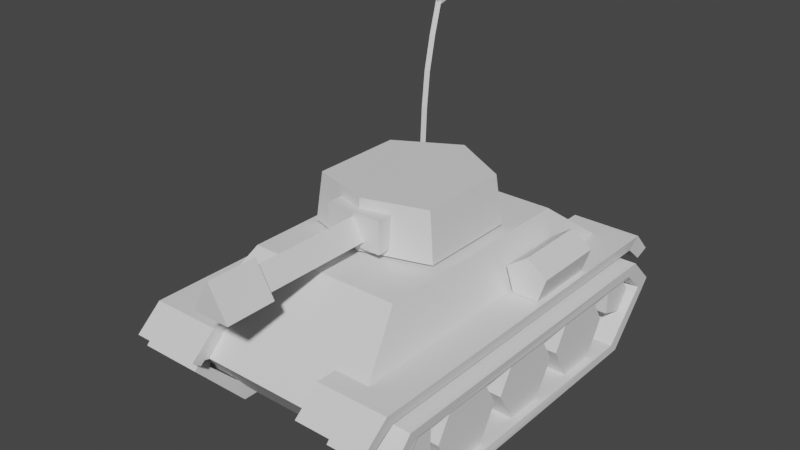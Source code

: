 # Source: Tank.blend  (saved by Blender 2.82.7; exported with 4.5.12 LTS)
import bpy
from mathutils import Matrix  # noqa: F401  (used for matrix-valued properties, if any)

bpy.ops.wm.read_factory_settings(use_empty=True)
scene = bpy.context.scene
scene.name = 'Scene'

# ---- collections
col_tank = bpy.data.collections.new('Tank'); scene.collection.children.link(col_tank)

# ---- materials (node trees are filled in below, after node groups)
mat_base = bpy.data.materials.new('Base')
mat_base.use_transparent_shadow = False
mat_tread = bpy.data.materials.new('Tread')
mat_tread.use_transparent_shadow = False

# ---- material node trees
mat_base.use_nodes = True; mat_base.node_tree.nodes.clear()
_N = mat_base.node_tree.nodes; _L = mat_base.node_tree.links
n0 = _N.new('ShaderNodeOutputMaterial'); n0.name = 'Material Output'; n0.location = (300, 300)
n1 = _N.new('ShaderNodeBsdfPrincipled'); n1.name = 'Principled BSDF'; n1.location = (10, 300)
n1.distribution = 'GGX'
n1.subsurface_method = 'BURLEY'
n1.inputs[3].default_value = 1.45
n1.inputs[27].default_value = (0.0, 0.0, 0.0, 1.0)
n1.inputs[28].default_value = 1.0
_L.new(n1.outputs[0], n0.inputs[0])
n0.is_active_output = True
mat_tread.use_nodes = True; mat_tread.node_tree.nodes.clear()
_N = mat_tread.node_tree.nodes; _L = mat_tread.node_tree.links
n0 = _N.new('ShaderNodeOutputMaterial'); n0.name = 'Material Output'; n0.location = (300, 300)
n1 = _N.new('ShaderNodeBsdfPrincipled'); n1.name = 'Principled BSDF'; n1.location = (10, 300)
n1.distribution = 'GGX'
n1.subsurface_method = 'BURLEY'
n1.inputs[3].default_value = 1.45
n1.inputs[27].default_value = (0.0, 0.0, 0.0, 1.0)
n1.inputs[28].default_value = 1.0
_L.new(n1.outputs[0], n0.inputs[0])
n0.is_active_output = True

# ---- world
world_world = bpy.data.worlds.new('World'); scene.world = world_world
world_world.use_nodes = True; world_world.node_tree.nodes.clear()
_N = world_world.node_tree.nodes; _L = world_world.node_tree.links
n0 = _N.new('ShaderNodeOutputWorld'); n0.name = 'World Output'; n0.location = (300, 300)
n1 = _N.new('ShaderNodeBackground'); n1.name = 'Background'; n1.location = (10, 300)
n1.inputs[0].default_value = (0.05088, 0.05088, 0.05088, 1.0)
_L.new(n1.outputs[0], n0.inputs[0])
n0.is_active_output = True
world_world.color = (0.05088, 0.05088, 0.05088)
world_world.use_sun_shadow = False
world_world.sun_shadow_jitter_overblur = 0.0

# ---- meshes
me_cube_001 = bpy.data.meshes.new('Cube.001')
me_cube_001.from_pydata([(0.1965, -0.4036, -0.2044), (0.1965, -0.4603, 0.03674), (0.1965, 0.3882, -0.2044), (0.1965, 0.4726, 0.03674), (0.1965, 0.4985, -0.04012), (0.1981, -0.5359, -0.03946), (0.1965, 0.3087, 0.1618), (0.1965, -0.3199, 0.1618), (0.2653, 0.4726, 0.03674), (0.2653, -0.4603, 0.03674), (0.217, 0.3087, 0.1618), (0.217, -0.3199, 0.1618), (0.1965, -0.5174, 0.03674), (0.1965, -0.591, -0.02485), (0.1965, 0.5393, 0.03674), (0.1965, 0.5905, -0.02018), (0.367, -0.5174, 0.03674), (0.367, 0.5393, 0.03674), (0.3652, -0.591, -0.02485), (0.2672, -0.591, -0.02485), (0.2662, 0.5905, -0.02018), (0.3686, 0.5905, -0.02018), (0.1981, -0.493, 0.002486), (0.1981, -0.5643, -0.04579), (0.264, -0.493, 0.002486), (0.1981, 0.5101, 0.002486), (0.1981, 0.5597, -0.04127), (0.264, 0.5101, 0.002486), (0.3615, -0.493, 0.002486), (0.3615, 0.5101, 0.002486), (0.2659, -0.5643, -0.04579), (0.3597, -0.5643, -0.04579), (0.2649, 0.5597, -0.04127), (0.363, 0.5597, -0.04127), (0.2653, 0.5393, 0.03674), (0.2653, -0.5174, 0.03674), (0.1981, 0.4629, 0.002686), (0.1981, -0.472, 0.002686), (0.1676, -0.4603, 0.03674), (0.1676, -0.5174, 0.03674), (0.1676, -0.591, -0.02485), (0.1676, -0.5078, 0.01493), (0.1702, -0.5643, -0.04579), (0.1676, -0.4861, 0.01513), (0.1702, -0.5359, -0.03946), (0.1702, -0.5522, -0.03568), (0.1981, -0.552, -0.03557), (0.1667, 0.4799, 0.01513), (0.1667, 0.4726, 0.03674), (0.1667, 0.4985, -0.04012), (0.1981, 0.5424, -0.02209), (0.1667, 0.5393, 0.03674), (0.1667, 0.5905, -0.02018), (0.1667, 0.5287, 0.01493), (0.1693, 0.5597, -0.04127), (0.1693, 0.5424, -0.02209), (-0.1965, -0.4036, -0.2044), (-0.1965, -0.4603, 0.03674), (-0.1965, 0.3882, -0.2044), (-0.1965, 0.4726, 0.03674), (1.491e-08, 0.3882, -0.2044), (1.491e-08, 0.4726, 0.03674), (1.491e-08, -0.4036, -0.2044), (1.491e-08, -0.4603, 0.03674), (-0.1965, 0.4985, -0.04012), (-0.1981, -0.5359, -0.03946), (1.491e-08, -0.5359, -0.03946), (1.491e-08, 0.4985, -0.04012), (1.491e-08, 0.3087, 0.1618), (-0.1965, 0.3087, 0.1618), (-0.1965, -0.3199, 0.1618), (1.491e-08, -0.3199, 0.1618), (-0.2653, 0.4726, 0.03674), (-0.2653, -0.4603, 0.03674), (-0.217, 0.3087, 0.1618), (-0.217, -0.3199, 0.1618), (-0.1965, -0.5174, 0.03674), (-0.1965, -0.591, -0.02485), (-0.1965, 0.5393, 0.03674), (-0.1965, 0.5905, -0.02018), (-0.367, -0.5174, 0.03674), (-0.367, 0.5393, 0.03674), (-0.3652, -0.591, -0.02485), (-0.2672, -0.591, -0.02485), (-0.2662, 0.5905, -0.02018), (-0.3686, 0.5905, -0.02018), (-0.1981, -0.493, 0.002486), (-0.1981, -0.5643, -0.04579), (-0.264, -0.493, 0.002486), (-0.1981, 0.5101, 0.002486), (-0.1981, 0.5597, -0.04127), (-0.264, 0.5101, 0.002486), (-0.3615, -0.493, 0.002486), (-0.3615, 0.5101, 0.002486), (-0.2659, -0.5643, -0.04579), (-0.3597, -0.5643, -0.04579), (-0.2649, 0.5597, -0.04127), (-0.363, 0.5597, -0.04127), (-0.2653, 0.5393, 0.03674), (-0.2653, -0.5174, 0.03674), (-0.1981, 0.4629, 0.002686), (-0.1981, -0.472, 0.002686), (-0.1676, -0.4603, 0.03674), (-0.1676, -0.5174, 0.03674), (-0.1676, -0.591, -0.02485), (-0.1676, -0.5078, 0.01493), (-0.1702, -0.5643, -0.04579), (-0.1676, -0.4861, 0.01513), (-0.1702, -0.5359, -0.03946), (-0.1702, -0.5522, -0.03568), (-0.1981, -0.552, -0.03557), (-0.1667, 0.4799, 0.01513), (-0.1667, 0.4726, 0.03674), (-0.1667, 0.4985, -0.04012), (-0.1981, 0.5424, -0.02209), (-0.1667, 0.5393, 0.03674), (-0.1667, 0.5905, -0.02018), (-0.1667, 0.5287, 0.01493), (-0.1693, 0.5597, -0.04127), (-0.1693, 0.5424, -0.02209), (1.491e-08, -0.4861, 0.01513), (1.491e-08, 0.4799, 0.01513)], [], [(121, 61, 48, 47), (36, 3, 1, 37), (60, 2, 0, 62), (7, 71, 63, 38), (0, 44, 66, 62), (2, 4, 5, 0), (60, 67, 49, 2), (6, 68, 71, 7), (3, 48, 6), (7, 38, 1), (7, 1, 9, 11), (9, 8, 10, 11), (6, 7, 11, 10), (19, 30, 31, 18), (3, 6, 10, 8), (17, 29, 33, 21), (52, 54, 55), (23, 42, 45, 46), (21, 33, 32, 20), (20, 32, 26, 15), (18, 31, 28, 16), (27, 29, 28, 24), (3, 36, 47, 48), (17, 8, 9, 16), (23, 46, 22, 24, 30), (31, 30, 24, 28), (26, 32, 27, 25, 50), (33, 29, 27, 32), (13, 23, 30, 19), (16, 28, 29, 17), (17, 34, 8), (14, 3, 8, 34), (34, 20, 15, 14), (20, 34, 17, 21), (16, 9, 35), (1, 12, 35, 9), (12, 13, 19, 35), (19, 18, 16, 35), (37, 24, 22), (63, 120, 43, 38), (4, 36, 37, 5), (67, 121, 47, 49), (36, 25, 27), (24, 37, 36, 27), (39, 41, 45, 40), (45, 41, 43, 44), (41, 39, 38, 43), (22, 12, 39, 41), (12, 39, 40, 13), (12, 1, 38, 39), (13, 40, 42, 23), (66, 44, 43, 120), (44, 0, 5), (45, 42, 40), (5, 46, 45, 44), (5, 37, 22, 46), (4, 50, 25, 36), (55, 53, 51, 52), (2, 49, 4), (3, 14, 51, 48), (6, 48, 61, 68), (26, 54, 52, 15), (50, 55, 54, 26), (15, 52, 51, 14), (49, 47, 53, 55), (14, 25, 53, 51), (53, 47, 48, 51), (4, 49, 55, 50), (121, 111, 112, 61), (100, 101, 57, 59), (60, 62, 56, 58), (61, 68, 71, 63), (70, 102, 63, 71), (56, 62, 66, 108), (58, 56, 65, 64), (60, 58, 113, 67), (69, 70, 71, 68), (59, 69, 112), (70, 57, 102), (70, 75, 73, 57), (73, 75, 74, 72), (69, 74, 75, 70), (83, 82, 95, 94), (59, 72, 74, 69), (81, 85, 97, 93), (116, 119, 118), (87, 110, 109, 106), (85, 84, 96, 97), (84, 79, 90, 96), (82, 80, 92, 95), (91, 88, 92, 93), (59, 112, 111, 100), (81, 80, 73, 72), (87, 94, 88, 86, 110), (95, 92, 88, 94), (90, 114, 89, 91, 96), (97, 96, 91, 93), (77, 83, 94, 87), (80, 81, 93, 92), (81, 72, 98), (78, 98, 72, 59), (98, 78, 79, 84), (84, 85, 81, 98), (80, 99, 73), (57, 73, 99, 76), (76, 99, 83, 77), (83, 99, 80, 82), (101, 86, 88), (63, 102, 107, 120), (64, 65, 101, 100), (67, 113, 111, 121), (100, 91, 89), (88, 91, 100, 101), (103, 104, 109, 105), (109, 108, 107, 105), (105, 107, 102, 103), (86, 105, 103, 76), (76, 77, 104, 103), (76, 103, 102, 57), (77, 87, 106, 104), (66, 120, 107, 108), (108, 65, 56), (109, 104, 106), (65, 108, 109, 110), (65, 110, 86, 101), (64, 100, 89, 114), (119, 116, 115, 117), (58, 64, 113), (59, 112, 115, 78), (69, 68, 61, 112), (90, 79, 116, 118), (114, 90, 118, 119), (79, 78, 115, 116), (113, 119, 117, 111), (78, 115, 117, 89), (117, 115, 112, 111), (64, 114, 119, 113)])
_uv = me_cube_001.uv_layers.new(name='UVMap')
_uv.uv.foreach_set('vector', [0.0, 0.0, 0.0, 0.0, 0.0, 0.0, 0.0, 0.0, 0.5899, 0.5, 0.625, 0.5, 0.625, 0.75, 0.5899, 0.75, 0.25, 0.5, 0.375, 0.5, 0.375, 0.75, 0.25, 0.75, 0.625, 0.75, 0.75, 0.75, 0.0, 0.0, 0.625, 0.75, 0.375, 0.75, 0.5, 0.76, 0.5, 0.875, 0.375, 0.875, 0.375, 0.5, 0.5, 0.5, 0.5, 0.75, 0.375, 0.75, 0.375, 0.375, 0.5, 0.375, 0.5, 0.4862, 0.375, 0.5, 0.625, 0.5, 0.75, 0.5, 0.75, 0.75, 0.625, 0.75, 0.625, 0.5, 0.625, 0.4869, 0.625, 0.5, 0.625, 0.75, 0.625, 0.75, 0.625, 0.75, 0.625, 0.75, 0.625, 0.75, 0.625, 0.75, 0.625, 0.75, 0.625, 0.75, 0.625, 0.5, 0.625, 0.5, 0.625, 0.75, 0.625, 0.5, 0.625, 0.75, 0.625, 0.75, 0.625, 0.5, 0.0, 0.0, 0.0, 0.0, 0.0, 0.0, 0.0, 0.0, 0.625, 0.5, 0.625, 0.5, 0.625, 0.5, 0.625, 0.5, 0.0, 0.0, 0.0, 0.0, 0.0, 0.0, 0.0, 0.0, 0.0, 0.0, 0.0, 0.0, 0.2176, 0.1741, 0.5248, 0.75, 0.5248, 0.75, 0.5418, 0.75, 0.542, 0.75, 0.0, 0.0, 0.0, 0.0, 0.0, 0.0, 0.0, 0.0, 0.0, 0.0, 0.0, 0.0, 0.0, 0.0, 0.0, 0.0, 0.0, 0.0, 0.0, 0.0, 0.0, 0.0, 0.0, 0.0, 0.625, 0.5, 0.625, 0.5, 0.625, 0.75, 0.625, 0.75, 0.625, 0.5, 0.5899, 0.5, 0.5899, 0.5, 0.625, 0.5, 0.0, 0.0, 0.625, 0.5, 0.625, 0.75, 0.0, 0.0, 0.5248, 0.75, 0.542, 0.75, 0.625, 0.75, 0.625, 0.75, 0.1241, 0.149, 0.1241, 0.149, 0.1241, 0.149, 0.625, 0.75, 0.625, 0.75, 0.5324, 0.5, 0.1622, 0.1297, 0.625, 0.5, 0.625, 0.5, 0.5647, 0.5, 0.1622, 0.1297, 0.625, 0.5, 0.625, 0.5, 0.1622, 0.1297, 0.0, 0.0, 0.0, 0.0, 0.0, 0.0, 0.0, 0.0, 0.0, 0.0, 0.0, 0.0, 0.0, 0.0, 0.0, 0.0, 0.0, 0.0, 0.0, 0.0, 0.625, 0.5, 0.0, 0.0, 0.0, 0.0, 0.0, 0.0, 0.0, 0.0, 0.0, 0.0, 0.0, 0.0, 0.0, 0.0, 0.0, 0.0, 0.0, 0.0, 0.0, 0.0, 0.0, 0.0, 0.0, 0.0, 0.0, 0.0, 0.625, 0.75, 0.0, 0.0, 0.0, 0.0, 0.0, 0.0, 0.0, 0.0, 0.0, 0.0, 0.0, 0.0, 0.0, 0.0, 0.0, 0.0, 0.0, 0.0, 0.0, 0.0, 0.0, 0.0, 0.0, 0.0, 0.0, 0.0, 0.0, 0.0, 0.0, 0.0, 0.0, 0.0, 0.0, 0.0, 0.0, 0.0, 0.0, 0.0, 0.0, 0.0, 0.5, 0.5, 0.5899, 0.5, 0.5899, 0.75, 0.5, 0.75, 0.5, 0.375, 0.0, 0.0, 0.0, 0.0, 0.5, 0.4862, 0.0, 0.0, 0.0, 0.0, 0.0, 0.0, 0.0, 0.0, 0.0, 0.0, 0.0, 0.0, 0.0, 0.0, 0.625, 0.75, 0.625, 0.75, 0.5418, 0.75, 0.5248, 0.75, 0.5418, 0.75, 0.0, 0.0, 0.5899, 0.75, 0.5, 0.76, 0.0, 0.0, 0.0, 0.0, 0.0, 0.0, 0.0, 0.0, 0.0, 0.0, 0.0, 0.0, 0.0, 0.0, 0.0, 0.0, 0.0, 0.0, 0.0, 0.0, 0.0, 0.0, 0.0, 0.0, 0.0, 0.0, 0.0, 0.0, 0.0, 0.0, 0.0, 0.0, 0.0, 0.0, 0.0, 0.0, 0.0, 0.0, 0.0, 0.0, 0.5, 0.875, 0.5, 0.76, 0.0, 0.0, 0.0, 0.0, 0.5, 0.76, 0.375, 0.75, 0.5, 0.75, 0.5418, 0.75, 0.5248, 0.75, 0.5248, 0.75, 0.5, 0.75, 0.542, 0.75, 0.5418, 0.75, 0.5, 0.76, 0.5, 0.75, 0.0, 0.0, 0.625, 0.75, 0.542, 0.75, 0.5, 0.5, 0.5647, 0.5, 0.625, 0.5, 0.0, 0.0, 0.2176, 0.1741, 0.625, 0.5, 0.0, 0.0, 0.0, 0.0, 0.375, 0.5, 0.5, 0.4862, 0.5, 0.5, 0.0, 0.0, 0.0, 0.0, 0.0, 0.0, 0.0, 0.0, 0.625, 0.5, 0.625, 0.4869, 0.625, 0.375, 0.625, 0.375, 0.0, 0.0, 0.0, 0.0, 0.0, 0.0, 0.0, 0.0, 0.5647, 0.5, 0.5647, 0.5, 0.5324, 0.5, 0.5324, 0.5, 0.0, 0.0, 0.0, 0.0, 0.0, 0.0, 0.0, 0.0, 0.5, 0.4862, 0.0, 0.0, 0.625, 0.5, 0.2176, 0.1741, 0.0, 0.0, 0.0, 0.0, 0.0, 0.0, 0.0, 0.0, 0.0, 0.0, 0.0, 0.0, 0.0, 0.0, 0.0, 0.0, 0.5, 0.5, 0.5, 0.4862, 0.5647, 0.5, 0.5647, 0.5, 0.0, 0.0, 0.0, 0.0, 0.0, 0.0, 0.0, 0.0, 0.5899, 0.5, 0.5899, 0.75, 0.625, 0.75, 0.625, 0.5, 0.25, 0.5, 0.25, 0.75, 0.375, 0.75, 0.375, 0.5, 0.0, 0.0, 0.0, 0.0, 0.0, 0.0, 0.0, 0.0, 0.625, 0.75, 0.625, 0.75, 0.0, 0.0, 0.75, 0.75, 0.375, 0.75, 0.375, 0.875, 0.5, 0.875, 0.5, 0.76, 0.375, 0.5, 0.375, 0.75, 0.5, 0.75, 0.5, 0.5, 0.375, 0.375, 0.375, 0.5, 0.5, 0.4862, 0.5, 0.375, 0.625, 0.5, 0.625, 0.75, 0.75, 0.75, 0.75, 0.5, 0.625, 0.5, 0.625, 0.5, 0.625, 0.4869, 0.625, 0.75, 0.625, 0.75, 0.625, 0.75, 0.625, 0.75, 0.625, 0.75, 0.625, 0.75, 0.625, 0.75, 0.625, 0.75, 0.625, 0.75, 0.625, 0.5, 0.625, 0.5, 0.625, 0.5, 0.625, 0.5, 0.625, 0.75, 0.625, 0.75, 0.0, 0.0, 0.0, 0.0, 0.0, 0.0, 0.0, 0.0, 0.625, 0.5, 0.625, 0.5, 0.625, 0.5, 0.625, 0.5, 0.0, 0.0, 0.0, 0.0, 0.0, 0.0, 0.0, 0.0, 0.0, 0.0, 0.2176, 0.1741, 0.0, 0.0, 0.5248, 0.75, 0.542, 0.75, 0.5418, 0.75, 0.5248, 0.75, 0.0, 0.0, 0.0, 0.0, 0.0, 0.0, 0.0, 0.0, 0.0, 0.0, 0.0, 0.0, 0.0, 0.0, 0.0, 0.0, 0.0, 0.0, 0.0, 0.0, 0.0, 0.0, 0.0, 0.0, 0.625, 0.5, 0.625, 0.75, 0.625, 0.75, 0.625, 0.5, 0.625, 0.5, 0.625, 0.5, 0.5899, 0.5, 0.5899, 0.5, 0.0, 0.0, 0.0, 0.0, 0.625, 0.75, 0.625, 0.5, 0.5248, 0.75, 0.1241, 0.149, 0.625, 0.75, 0.625, 0.75, 0.542, 0.75, 0.1241, 0.149, 0.625, 0.75, 0.625, 0.75, 0.1241, 0.149, 0.5324, 0.5, 0.5647, 0.5, 0.625, 0.5, 0.625, 0.5, 0.1622, 0.1297, 0.1622, 0.1297, 0.1622, 0.1297, 0.625, 0.5, 0.625, 0.5, 0.0, 0.0, 0.0, 0.0, 0.0, 0.0, 0.0, 0.0, 0.0, 0.0, 0.0, 0.0, 0.0, 0.0, 0.0, 0.0, 0.0, 0.0, 0.625, 0.5, 0.0, 0.0, 0.0, 0.0, 0.0, 0.0, 0.0, 0.0, 0.0, 0.0, 0.0, 0.0, 0.0, 0.0, 0.0, 0.0, 0.0, 0.0, 0.0, 0.0, 0.0, 0.0, 0.0, 0.0, 0.0, 0.0, 0.0, 0.0, 0.0, 0.0, 0.625, 0.75, 0.0, 0.0, 0.0, 0.0, 0.0, 0.0, 0.0, 0.0, 0.0, 0.0, 0.0, 0.0, 0.0, 0.0, 0.0, 0.0, 0.0, 0.0, 0.0, 0.0, 0.0, 0.0, 0.0, 0.0, 0.0, 0.0, 0.0, 0.0, 0.0, 0.0, 0.0, 0.0, 0.0, 0.0, 0.0, 0.0, 0.0, 0.0, 0.5, 0.5, 0.5, 0.75, 0.5899, 0.75, 0.5899, 0.5, 0.5, 0.375, 0.5, 0.4862, 0.0, 0.0, 0.0, 0.0, 0.0, 0.0, 0.0, 0.0, 0.0, 0.0, 0.0, 0.0, 0.0, 0.0, 0.0, 0.0, 0.0, 0.0, 0.625, 0.75, 0.5248, 0.75, 0.5418, 0.75, 0.625, 0.75, 0.5418, 0.75, 0.5, 0.76, 0.5899, 0.75, 0.0, 0.0, 0.0, 0.0, 0.0, 0.0, 0.0, 0.0, 0.0, 0.0, 0.0, 0.0, 0.0, 0.0, 0.0, 0.0, 0.0, 0.0, 0.0, 0.0, 0.0, 0.0, 0.0, 0.0, 0.0, 0.0, 0.0, 0.0, 0.0, 0.0, 0.0, 0.0, 0.0, 0.0, 0.0, 0.0, 0.0, 0.0, 0.0, 0.0, 0.0, 0.0, 0.5, 0.875, 0.0, 0.0, 0.0, 0.0, 0.5, 0.76, 0.5, 0.76, 0.5, 0.75, 0.375, 0.75, 0.5418, 0.75, 0.5248, 0.75, 0.5248, 0.75, 0.5, 0.75, 0.5, 0.76, 0.5418, 0.75, 0.542, 0.75, 0.5, 0.75, 0.542, 0.75, 0.625, 0.75, 0.0, 0.0, 0.5, 0.5, 0.0, 0.0, 0.625, 0.5, 0.5647, 0.5, 0.2176, 0.1741, 0.0, 0.0, 0.0, 0.0, 0.625, 0.5, 0.375, 0.5, 0.5, 0.5, 0.5, 0.4862, 0.0, 0.0, 0.0, 0.0, 0.0, 0.0, 0.0, 0.0, 0.625, 0.5, 0.625, 0.375, 0.625, 0.375, 0.625, 0.4869, 0.0, 0.0, 0.0, 0.0, 0.0, 0.0, 0.0, 0.0, 0.5647, 0.5, 0.5324, 0.5, 0.5324, 0.5, 0.5647, 0.5, 0.0, 0.0, 0.0, 0.0, 0.0, 0.0, 0.0, 0.0, 0.5, 0.4862, 0.2176, 0.1741, 0.625, 0.5, 0.0, 0.0, 0.0, 0.0, 0.0, 0.0, 0.0, 0.0, 0.0, 0.0, 0.0, 0.0, 0.0, 0.0, 0.0, 0.0, 0.0, 0.0, 0.5, 0.5, 0.5647, 0.5, 0.5647, 0.5, 0.5, 0.4862])
me_cube_001.materials.append(mat_base)
me_cube_001.use_remesh_fix_poles = True
me_cube_001.use_remesh_preserve_attributes = False
me_cube_001.use_mirror_vertex_groups = False
me_cube_001.update()
me_cube_002 = bpy.data.meshes.new('Cube.002')
me_cube_002.from_pydata([(0.1875, 0.3607, -0.06356), (0.1875, 0.08146, -0.06356), (0.1712, 0.3518, 0.07277), (0.1712, 0.08972, 0.07277), (0.03355, -0.3018, -0.02433), (0.03355, 0.01459, -0.02433), (-0.03382, -0.3018, -0.02433), (-0.03382, 0.01459, -0.02433), (0.05227, -0.3018, -0.03513), (-0.05253, -0.3018, -0.03513), (0.05227, -0.4395, -0.03513), (-0.05253, -0.4395, -0.03513), (-0.0001329, 0.4644, -0.06356), (-0.1878, 0.3607, -0.06356), (-0.1878, 0.08146, -0.06356), (-0.0001329, 0.02457, -0.06356), (-0.0001329, 0.4491, 0.07277), (-0.1714, 0.3518, 0.07277), (-0.1714, 0.08972, 0.07277), (-0.0001329, 0.03633, 0.07277), (0.07937, 0.07332, -0.04483), (0.07937, 0.07332, 0.04566), (0.07937, 0.01249, -0.04483), (0.07937, 0.01249, 0.04566), (-0.07858, 0.07332, -0.04483), (-0.07858, 0.07332, 0.04566), (-0.07858, 0.01249, -0.04483), (-0.07858, 0.01249, 0.04566), (-0.0001329, -0.3018, 0.03401), (-0.0001329, 0.01459, 0.03401), (-0.0001329, -0.3018, 0.05563), (-0.0001329, -0.4395, 0.05563)], [], [(1, 3, 19, 15), (0, 2, 3, 1), (12, 16, 2, 0), (16, 19, 3, 2), (28, 4, 5, 29), (4, 6, 7, 5), (6, 28, 29, 7), (6, 9, 30, 28), (9, 11, 31, 30), (4, 8, 9, 6), (28, 30, 8, 4), (31, 11, 10), (8, 10, 11, 9), (30, 31, 10, 8), (12, 0, 1, 15), (14, 15, 19, 18), (13, 14, 18, 17), (12, 13, 17, 16), (16, 17, 18, 19), (20, 21, 23, 22), (22, 23, 27, 26), (26, 27, 25, 24), (22, 26, 24, 20), (27, 23, 21, 25), (12, 15, 14, 13)])
_uv = me_cube_002.uv_layers.new(name='UVMap')
_uv.uv.foreach_set('vector', [0.0, 0.0, 0.0, 0.0, 0.0, 0.0, 0.0, 0.0, 0.0, 0.0, 0.0, 0.0, 0.0, 0.0, 0.0, 0.0, 0.0, 0.0, 0.0, 0.0, 0.0, 0.0, 0.0, 0.0, 0.0, 0.0, 0.0, 0.0, 0.0, 0.0, 0.0, 0.0, 1.0, 0.5, 0.6667, 0.5, 0.6667, 1.0, 1.0, 1.0, 0.6667, 0.5, 0.3333, 0.5, 0.3333, 1.0, 0.6667, 1.0, 0.3333, 0.5, -5.96e-08, 0.5, -5.96e-08, 1.0, 0.3333, 1.0, 0.3333, 0.5, 0.3333, 0.5, -5.96e-08, 0.5, -5.96e-08, 0.5, 0.3333, 0.5, 0.3333, 0.5, -5.96e-08, 0.5, -5.96e-08, 0.5, 0.6667, 0.5, 0.6667, 0.5, 0.3333, 0.5, 0.3333, 0.5, 1.0, 0.5, 1.0, 0.5, 0.6667, 0.5, 0.6667, 0.5, 0.75, 0.49, 0.5422, 0.13, 0.9578, 0.13, 0.6667, 0.5, 0.6667, 0.5, 0.3333, 0.5, 0.3333, 0.5, 1.0, 0.5, 1.0, 0.5, 0.6667, 0.5, 0.6667, 0.5, 0.0, 0.0, 0.0, 0.0, 0.0, 0.0, 0.0, 0.0, 0.0, 0.0, 0.0, 0.0, 0.0, 0.0, 0.0, 0.0, 0.0, 0.0, 0.0, 0.0, 0.0, 0.0, 0.0, 0.0, 0.0, 0.0, 0.0, 0.0, 0.0, 0.0, 0.0, 0.0, 0.0, 0.0, 0.0, 0.0, 0.0, 0.0, 0.0, 0.0, 0.375, 0.0, 0.625, 0.0, 0.625, 0.25, 0.375, 0.25, 0.375, 0.25, 0.625, 0.25, 0.625, 0.5, 0.375, 0.5, 0.375, 0.5, 0.625, 0.5, 0.625, 0.75, 0.375, 0.75, 0.125, 0.5, 0.375, 0.5, 0.375, 0.75, 0.125, 0.75, 0.625, 0.5, 0.875, 0.5, 0.875, 0.75, 0.625, 0.75, 0.0, 0.0, 0.0, 0.0, 0.0, 0.0, 0.0, 0.0])
me_cube_002.materials.append(mat_base)
me_cube_002.use_remesh_fix_poles = True
me_cube_002.use_remesh_preserve_attributes = False
me_cube_002.use_mirror_vertex_groups = False
me_cube_002.update()
me_cube_003 = bpy.data.meshes.new('Cube.003')
me_cube_003.from_pydata([(0.0, 0.1028, 0.06108), (0.0, -0.1028, 0.06108), (0.05809, 0.1028, 0.01888), (0.05809, -0.1028, 0.01888), (0.0359, 0.1028, -0.04942), (0.0359, -0.1028, -0.04942), (-0.0359, 0.1028, -0.04942), (-0.0359, -0.1028, -0.04942), (-0.05809, 0.1028, 0.01888), (-0.05809, -0.1028, 0.01888)], [], [(0, 1, 3, 2), (2, 3, 5, 4), (4, 5, 7, 6), (3, 1, 9, 7, 5), (6, 7, 9, 8), (8, 9, 1, 0), (0, 2, 4, 6, 8)])
_uv = me_cube_003.uv_layers.new(name='UVMap')
_uv.uv.foreach_set('vector', [1.0, 0.5, 1.0, 1.0, 0.8, 1.0, 0.8, 0.5, 0.8, 0.5, 0.8, 1.0, 0.6, 1.0, 0.6, 0.5, 0.6, 0.5, 0.6, 1.0, 0.4, 1.0, 0.4, 0.5, 0.4783, 0.3242, 0.25, 0.49, 0.02175, 0.3242, 0.1089, 0.05584, 0.3911, 0.05584, 0.4, 0.5, 0.4, 1.0, 0.2, 1.0, 0.2, 0.5, 0.2, 0.5, 0.2, 1.0, 2.98e-08, 1.0, 2.98e-08, 0.5, 0.75, 0.49, 0.9783, 0.3242, 0.8911, 0.05584, 0.6089, 0.05584, 0.5217, 0.3242])
me_cube_003.materials.append(mat_base)
me_cube_003.use_remesh_fix_poles = True
me_cube_003.use_remesh_preserve_attributes = False
me_cube_003.use_mirror_vertex_groups = False
me_cube_003.update()
me_cube_004 = bpy.data.meshes.new('Cube.004')
me_cube_004.from_pydata([(0.0, 0.1028, 0.06108), (0.0, -0.1028, 0.06108), (-0.05809, 0.1028, 0.01888), (-0.05809, -0.1028, 0.01888), (-0.0359, 0.1028, -0.04942), (-0.0359, -0.1028, -0.04942), (0.0359, 0.1028, -0.04942), (0.0359, -0.1028, -0.04942), (0.05809, 0.1028, 0.01888), (0.05809, -0.1028, 0.01888)], [], [(0, 2, 3, 1), (2, 4, 5, 3), (4, 6, 7, 5), (3, 5, 7, 9, 1), (6, 8, 9, 7), (8, 0, 1, 9), (0, 8, 6, 4, 2)])
_uv = me_cube_004.uv_layers.new(name='UVMap')
_uv.uv.foreach_set('vector', [1.0, 0.5, 0.8, 0.5, 0.8, 1.0, 1.0, 1.0, 0.8, 0.5, 0.6, 0.5, 0.6, 1.0, 0.8, 1.0, 0.6, 0.5, 0.4, 0.5, 0.4, 1.0, 0.6, 1.0, 0.4783, 0.3242, 0.3911, 0.05584, 0.1089, 0.05584, 0.02175, 0.3242, 0.25, 0.49, 0.4, 0.5, 0.2, 0.5, 0.2, 1.0, 0.4, 1.0, 0.2, 0.5, 2.98e-08, 0.5, 2.98e-08, 1.0, 0.2, 1.0, 0.75, 0.49, 0.5217, 0.3242, 0.6089, 0.05584, 0.8911, 0.05584, 0.9783, 0.3242])
me_cube_004.materials.append(mat_base)
me_cube_004.use_remesh_fix_poles = True
me_cube_004.use_remesh_preserve_attributes = False
me_cube_004.use_mirror_vertex_groups = False
me_cube_004.update()
me_cube_005 = bpy.data.meshes.new('Cube.005')
me_cube_005.from_pydata([(-0.07822, -0.4803, 0.1098), (-0.07822, 0.4786, 0.1098), (-0.07822, 0.5539, 0.03418), (-0.07822, 0.4105, -0.1326), (-0.07822, -0.4006, -0.1326), (-0.07822, -0.5508, 0.03238), (0.1016, -0.4803, 0.1098), (0.1016, 0.4786, 0.1098), (0.1016, 0.5539, 0.03418), (0.1016, 0.4105, -0.1326), (0.1016, -0.4006, -0.1326), (0.1016, -0.5508, 0.03238), (-0.07822, -0.4516, 0.08187), (-0.07822, 0.447, 0.08187), (-0.07822, 0.508, 0.0243), (-0.07822, 0.3848, -0.1068), (-0.07822, -0.3754, -0.1068), (-0.07822, -0.5071, 0.0241), (0.09858, -0.4516, 0.08187), (0.1016, 0.447, 0.08187), (0.1016, 0.508, 0.0243), (0.1016, 0.3848, -0.1068), (0.09858, -0.3754, -0.1068), (0.1016, -0.5071, 0.0241), (-0.08843, 0.1067, -0.01257), (0.07882, 0.1067, -0.01257), (-0.08843, 0.05227, -0.1068), (0.07882, 0.05227, -0.1068), (-0.08843, -0.05656, -0.1068), (0.07882, -0.05656, -0.1068), (-0.08843, -0.111, -0.01257), (0.07882, -0.111, -0.01257), (-0.08843, -0.05656, 0.08168), (0.07882, -0.05656, 0.08168), (-0.08843, 0.05227, 0.08168), (0.07882, 0.05227, 0.08168), (-0.08843, 0.3503, -0.01257), (0.07882, 0.3503, -0.01257), (-0.08843, 0.2959, -0.1068), (0.07882, 0.2959, -0.1068), (-0.08843, 0.1871, -0.1068), (0.07882, 0.1871, -0.1068), (-0.08843, 0.1327, -0.01257), (0.07882, 0.1327, -0.01257), (-0.08843, 0.1871, 0.08168), (0.07882, 0.1871, 0.08168), (-0.08843, 0.2959, 0.08168), (0.07882, 0.2959, 0.08168), (-0.08843, -0.1356, -0.01257), (0.07882, -0.1356, -0.01257), (-0.08843, -0.19, -0.1068), (0.07882, -0.19, -0.1068), (-0.08843, -0.2988, -0.1068), (0.07882, -0.2988, -0.1068), (-0.08843, -0.3532, -0.01257), (0.07882, -0.3532, -0.01257), (-0.08843, -0.2988, 0.08168), (0.07882, -0.2988, 0.08168), (-0.08843, -0.19, 0.08168), (0.07882, -0.19, 0.08168), (-0.08815, 0.487, 0.02067), (0.07795, 0.487, 0.02067), (-0.08815, 0.4475, -0.03366), (0.07795, 0.4475, -0.03366), (-0.08815, 0.3837, -0.01291), (0.07795, 0.3837, -0.01291), (-0.08815, 0.3837, 0.05424), (0.07795, 0.3837, 0.05424), (-0.08815, 0.4475, 0.075), (0.07795, 0.4475, 0.075), (-0.08815, -0.4844, 0.02067), (0.07795, -0.4844, 0.02067), (-0.08815, -0.4449, -0.03366), (0.07795, -0.4449, -0.03366), (-0.08815, -0.381, -0.01291), (0.07795, -0.381, -0.01291), (-0.08815, -0.381, 0.05424), (0.07795, -0.381, 0.05424), (-0.08815, -0.4449, 0.075), (0.07795, -0.4449, 0.075)], [], [(1, 7, 8, 2), (4, 10, 11, 5), (2, 8, 9, 3), (0, 6, 7, 1), (0, 5, 11, 6), (3, 9, 10, 4), (13, 14, 20, 19), (16, 17, 23, 22), (14, 15, 21, 20), (12, 13, 19, 18), (12, 18, 23, 17), (15, 16, 22, 21), (4, 5, 17, 16), (11, 23, 18, 6), (1, 2, 14, 13), (9, 8, 20, 21), (0, 12, 17, 5), (2, 3, 15, 14), (10, 9, 21, 22), (7, 6, 18, 19), (3, 4, 16, 15), (11, 10, 22, 23), (0, 1, 13, 12), (8, 7, 19, 20), (24, 25, 27, 26), (26, 27, 29, 28), (28, 29, 31, 30), (30, 31, 33, 32), (27, 25, 35, 33, 31, 29), (32, 33, 35, 34), (34, 35, 25, 24), (24, 26, 28, 30, 32, 34), (36, 37, 39, 38), (38, 39, 41, 40), (40, 41, 43, 42), (42, 43, 45, 44), (39, 37, 47, 45, 43, 41), (44, 45, 47, 46), (46, 47, 37, 36), (36, 38, 40, 42, 44, 46), (48, 49, 51, 50), (50, 51, 53, 52), (52, 53, 55, 54), (54, 55, 57, 56), (51, 49, 59, 57, 55, 53), (56, 57, 59, 58), (58, 59, 49, 48), (48, 50, 52, 54, 56, 58), (60, 61, 63, 62), (62, 63, 65, 64), (64, 65, 67, 66), (63, 61, 69, 67, 65), (66, 67, 69, 68), (68, 69, 61, 60), (60, 62, 64, 66, 68), (70, 72, 73, 71), (72, 74, 75, 73), (74, 76, 77, 75), (73, 75, 77, 79, 71), (76, 78, 79, 77), (78, 70, 71, 79), (70, 78, 76, 74, 72)])
me_cube_005.polygons.foreach_set('material_index', [1, 1, 1, 1, 1, 1, 1, 1, 1, 1, 1, 1, 1, 1, 1, 1, 1, 1, 1, 1, 1, 1, 1, 1, 0, 0, 0, 0, 0, 0, 0, 0, 0, 0, 0, 0, 0, 0, 0, 0, 0, 0, 0, 0, 0, 0, 0, 0, 0, 0, 0, 0, 0, 0, 0, 0, 0, 0, 0, 0, 0, 0])
_uv = me_cube_005.uv_layers.new(name='UVMap')
_uv.uv.foreach_set('vector', [0.0, 0.0, 0.0, 0.0, 0.0, 0.0, 0.0, 0.0, 0.0, 0.0, 0.0, 0.0, 0.0, 0.0, 0.0, 0.0, 0.0, 0.0, 0.0, 0.0, 0.0, 0.0, 0.0, 0.0, 0.0, 0.0, 0.0, 0.0, 0.0, 0.0, 0.0, 0.0, 0.0, 0.0, 0.0, 0.0, 0.0, 0.0, 0.0, 0.0, 0.0, 0.0, 0.0, 0.0, 0.0, 0.0, 0.0, 0.0, 0.0, 0.0, 0.0, 0.0, 0.0, 0.0, 0.0, 0.0, 0.0, 0.0, 0.0, 0.0, 0.0, 0.0, 0.0, 0.0, 0.0, 0.0, 0.0, 0.0, 0.0, 0.0, 0.0, 0.0, 0.0, 0.0, 0.0, 0.0, 0.0, 0.0, 0.0, 0.0, 0.0, 0.0, 0.0, 0.0, 0.0, 0.0, 0.0, 0.0, 0.0, 0.0, 0.0, 0.0, 0.0, 0.0, 0.0, 0.0, 0.0, 0.0, 0.0, 0.0, 0.0, 0.0, 0.0, 0.0, 0.0, 0.0, 0.0, 0.0, 0.0, 0.0, 0.0, 0.0, 0.0, 0.0, 0.0, 0.0, 0.0, 0.0, 0.0, 0.0, 0.0, 0.0, 0.0, 0.0, 0.0, 0.0, 0.0, 0.0, 0.0, 0.0, 0.0, 0.0, 0.0, 0.0, 0.0, 0.0, 0.0, 0.0, 0.0, 0.0, 0.0, 0.0, 0.0, 0.0, 0.0, 0.0, 0.0, 0.0, 0.0, 0.0, 0.0, 0.0, 0.0, 0.0, 0.0, 0.0, 0.0, 0.0, 0.0, 0.0, 0.0, 0.0, 0.0, 0.0, 0.0, 0.0, 0.0, 0.0, 0.0, 0.0, 0.0, 0.0, 0.0, 0.0, 0.0, 0.0, 0.0, 0.0, 0.0, 0.0, 0.0, 0.0, 0.0, 0.0, 0.0, 0.0, 0.0, 0.0, 0.0, 0.0, 0.0, 0.0, 1.0, 0.5, 1.0, 1.0, 0.8333, 1.0, 0.8333, 0.5, 0.8333, 0.5, 0.8333, 1.0, 0.6667, 1.0, 0.6667, 0.5, 0.6667, 0.5, 0.6667, 1.0, 0.5, 1.0, 0.5, 0.5, 0.5, 0.5, 0.5, 1.0, 0.3333, 1.0, 0.3333, 0.5, 0.4578, 0.37, 0.25, 0.49, 0.04215, 0.37, 0.04215, 0.13, 0.25, 0.01, 0.4578, 0.13, 0.3333, 0.5, 0.3333, 1.0, 0.1667, 1.0, 0.1667, 0.5, 0.1667, 0.5, 0.1667, 1.0, -8.941e-08, 1.0, -8.941e-08, 0.5, 0.75, 0.49, 0.9578, 0.37, 0.9578, 0.13, 0.75, 0.01, 0.5422, 0.13, 0.5422, 0.37, 1.0, 0.5, 1.0, 1.0, 0.8333, 1.0, 0.8333, 0.5, 0.8333, 0.5, 0.8333, 1.0, 0.6667, 1.0, 0.6667, 0.5, 0.6667, 0.5, 0.6667, 1.0, 0.5, 1.0, 0.5, 0.5, 0.5, 0.5, 0.5, 1.0, 0.3333, 1.0, 0.3333, 0.5, 0.4578, 0.37, 0.25, 0.49, 0.04215, 0.37, 0.04215, 0.13, 0.25, 0.01, 0.4578, 0.13, 0.3333, 0.5, 0.3333, 1.0, 0.1667, 1.0, 0.1667, 0.5, 0.1667, 0.5, 0.1667, 1.0, -8.941e-08, 1.0, -8.941e-08, 0.5, 0.75, 0.49, 0.9578, 0.37, 0.9578, 0.13, 0.75, 0.01, 0.5422, 0.13, 0.5422, 0.37, 1.0, 0.5, 1.0, 1.0, 0.8333, 1.0, 0.8333, 0.5, 0.8333, 0.5, 0.8333, 1.0, 0.6667, 1.0, 0.6667, 0.5, 0.6667, 0.5, 0.6667, 1.0, 0.5, 1.0, 0.5, 0.5, 0.5, 0.5, 0.5, 1.0, 0.3333, 1.0, 0.3333, 0.5, 0.4578, 0.37, 0.25, 0.49, 0.04215, 0.37, 0.04215, 0.13, 0.25, 0.01, 0.4578, 0.13, 0.3333, 0.5, 0.3333, 1.0, 0.1667, 1.0, 0.1667, 0.5, 0.1667, 0.5, 0.1667, 1.0, -8.941e-08, 1.0, -8.941e-08, 0.5, 0.75, 0.49, 0.9578, 0.37, 0.9578, 0.13, 0.75, 0.01, 0.5422, 0.13, 0.5422, 0.37, 1.0, 0.5, 1.0, 1.0, 0.8, 1.0, 0.8, 0.5, 0.8, 0.5, 0.8, 1.0, 0.6, 1.0, 0.6, 0.5, 0.6, 0.5, 0.6, 1.0, 0.4, 1.0, 0.4, 0.5, 0.4783, 0.3242, 0.25, 0.49, 0.02175, 0.3242, 0.1089, 0.05584, 0.3911, 0.05584, 0.4, 0.5, 0.4, 1.0, 0.2, 1.0, 0.2, 0.5, 0.2, 0.5, 0.2, 1.0, 2.98e-08, 1.0, 2.98e-08, 0.5, 0.75, 0.49, 0.9783, 0.3242, 0.8911, 0.05584, 0.6089, 0.05584, 0.5217, 0.3242, 1.0, 0.5, 0.8, 0.5, 0.8, 1.0, 1.0, 1.0, 0.8, 0.5, 0.6, 0.5, 0.6, 1.0, 0.8, 1.0, 0.6, 0.5, 0.4, 0.5, 0.4, 1.0, 0.6, 1.0, 0.4783, 0.3242, 0.3911, 0.05584, 0.1089, 0.05584, 0.02175, 0.3242, 0.25, 0.49, 0.4, 0.5, 0.2, 0.5, 0.2, 1.0, 0.4, 1.0, 0.2, 0.5, 2.98e-08, 0.5, 2.98e-08, 1.0, 0.2, 1.0, 0.75, 0.49, 0.5217, 0.3242, 0.6089, 0.05584, 0.8911, 0.05584, 0.9783, 0.3242])
me_cube_005.materials.append(mat_base)
me_cube_005.materials.append(mat_tread)
me_cube_005.use_remesh_fix_poles = True
me_cube_005.use_remesh_preserve_attributes = False
me_cube_005.use_mirror_vertex_groups = False
me_cube_005.update()
me_cube_006 = bpy.data.meshes.new('Cube.006')
me_cube_006.from_pydata([(0.07822, -0.4803, 0.1098), (0.07822, 0.4786, 0.1098), (0.07822, 0.5539, 0.03418), (0.07822, 0.4105, -0.1326), (0.07822, -0.4006, -0.1326), (0.07822, -0.5508, 0.03238), (-0.1016, -0.4803, 0.1098), (-0.1016, 0.4786, 0.1098), (-0.1016, 0.5539, 0.03418), (-0.1016, 0.4105, -0.1326), (-0.1016, -0.4006, -0.1326), (-0.1016, -0.5508, 0.03238), (0.07822, -0.4516, 0.08187), (0.07822, 0.447, 0.08187), (0.07822, 0.508, 0.0243), (0.07822, 0.3848, -0.1068), (0.07822, -0.3754, -0.1068), (0.07822, -0.5071, 0.0241), (-0.09858, -0.4516, 0.08187), (-0.1016, 0.447, 0.08187), (-0.1016, 0.508, 0.0243), (-0.1016, 0.3848, -0.1068), (-0.09858, -0.3754, -0.1068), (-0.1016, -0.5071, 0.0241), (0.08843, 0.1067, -0.01257), (-0.07882, 0.1067, -0.01257), (0.08843, 0.05227, -0.1068), (-0.07882, 0.05227, -0.1068), (0.08843, -0.05656, -0.1068), (-0.07882, -0.05656, -0.1068), (0.08843, -0.111, -0.01257), (-0.07882, -0.111, -0.01257), (0.08843, -0.05656, 0.08168), (-0.07882, -0.05656, 0.08168), (0.08843, 0.05227, 0.08168), (-0.07882, 0.05227, 0.08168), (0.08843, 0.3503, -0.01257), (-0.07882, 0.3503, -0.01257), (0.08843, 0.2959, -0.1068), (-0.07882, 0.2959, -0.1068), (0.08843, 0.1871, -0.1068), (-0.07882, 0.1871, -0.1068), (0.08843, 0.1327, -0.01257), (-0.07882, 0.1327, -0.01257), (0.08843, 0.1871, 0.08168), (-0.07882, 0.1871, 0.08168), (0.08843, 0.2959, 0.08168), (-0.07882, 0.2959, 0.08168), (0.08843, -0.1356, -0.01257), (-0.07882, -0.1356, -0.01257), (0.08843, -0.19, -0.1068), (-0.07882, -0.19, -0.1068), (0.08843, -0.2988, -0.1068), (-0.07882, -0.2988, -0.1068), (0.08843, -0.3532, -0.01257), (-0.07882, -0.3532, -0.01257), (0.08843, -0.2988, 0.08168), (-0.07882, -0.2988, 0.08168), (0.08843, -0.19, 0.08168), (-0.07882, -0.19, 0.08168), (0.08815, 0.487, 0.02067), (-0.07795, 0.487, 0.02067), (0.08815, 0.4475, -0.03366), (-0.07795, 0.4475, -0.03366), (0.08815, 0.3837, -0.01291), (-0.07795, 0.3837, -0.01291), (0.08815, 0.3837, 0.05424), (-0.07795, 0.3837, 0.05424), (0.08815, 0.4475, 0.075), (-0.07795, 0.4475, 0.075), (0.08815, -0.4844, 0.02067), (-0.07795, -0.4844, 0.02067), (0.08815, -0.4449, -0.03366), (-0.07795, -0.4449, -0.03366), (0.08815, -0.381, -0.01291), (-0.07795, -0.381, -0.01291), (0.08815, -0.381, 0.05424), (-0.07795, -0.381, 0.05424), (0.08815, -0.4449, 0.075), (-0.07795, -0.4449, 0.075)], [], [(1, 2, 8, 7), (4, 5, 11, 10), (2, 3, 9, 8), (0, 1, 7, 6), (0, 6, 11, 5), (3, 4, 10, 9), (13, 19, 20, 14), (16, 22, 23, 17), (14, 20, 21, 15), (12, 18, 19, 13), (12, 17, 23, 18), (15, 21, 22, 16), (4, 16, 17, 5), (11, 6, 18, 23), (1, 13, 14, 2), (9, 21, 20, 8), (0, 5, 17, 12), (2, 14, 15, 3), (10, 22, 21, 9), (7, 19, 18, 6), (3, 15, 16, 4), (11, 23, 22, 10), (0, 12, 13, 1), (8, 20, 19, 7), (24, 26, 27, 25), (26, 28, 29, 27), (28, 30, 31, 29), (30, 32, 33, 31), (27, 29, 31, 33, 35, 25), (32, 34, 35, 33), (34, 24, 25, 35), (24, 34, 32, 30, 28, 26), (36, 38, 39, 37), (38, 40, 41, 39), (40, 42, 43, 41), (42, 44, 45, 43), (39, 41, 43, 45, 47, 37), (44, 46, 47, 45), (46, 36, 37, 47), (36, 46, 44, 42, 40, 38), (48, 50, 51, 49), (50, 52, 53, 51), (52, 54, 55, 53), (54, 56, 57, 55), (51, 53, 55, 57, 59, 49), (56, 58, 59, 57), (58, 48, 49, 59), (48, 58, 56, 54, 52, 50), (60, 62, 63, 61), (62, 64, 65, 63), (64, 66, 67, 65), (63, 65, 67, 69, 61), (66, 68, 69, 67), (68, 60, 61, 69), (60, 68, 66, 64, 62), (70, 71, 73, 72), (72, 73, 75, 74), (74, 75, 77, 76), (73, 71, 79, 77, 75), (76, 77, 79, 78), (78, 79, 71, 70), (70, 72, 74, 76, 78)])
me_cube_006.polygons.foreach_set('material_index', [1, 1, 1, 1, 1, 1, 1, 1, 1, 1, 1, 1, 1, 1, 1, 1, 1, 1, 1, 1, 1, 1, 1, 1, 0, 0, 0, 0, 0, 0, 0, 0, 0, 0, 0, 0, 0, 0, 0, 0, 0, 0, 0, 0, 0, 0, 0, 0, 0, 0, 0, 0, 0, 0, 0, 0, 0, 0, 0, 0, 0, 0])
_uv = me_cube_006.uv_layers.new(name='UVMap')
_uv.uv.foreach_set('vector', [0.0, 0.0, 0.0, 0.0, 0.0, 0.0, 0.0, 0.0, 0.0, 0.0, 0.0, 0.0, 0.0, 0.0, 0.0, 0.0, 0.0, 0.0, 0.0, 0.0, 0.0, 0.0, 0.0, 0.0, 0.0, 0.0, 0.0, 0.0, 0.0, 0.0, 0.0, 0.0, 0.0, 0.0, 0.0, 0.0, 0.0, 0.0, 0.0, 0.0, 0.0, 0.0, 0.0, 0.0, 0.0, 0.0, 0.0, 0.0, 0.0, 0.0, 0.0, 0.0, 0.0, 0.0, 0.0, 0.0, 0.0, 0.0, 0.0, 0.0, 0.0, 0.0, 0.0, 0.0, 0.0, 0.0, 0.0, 0.0, 0.0, 0.0, 0.0, 0.0, 0.0, 0.0, 0.0, 0.0, 0.0, 0.0, 0.0, 0.0, 0.0, 0.0, 0.0, 0.0, 0.0, 0.0, 0.0, 0.0, 0.0, 0.0, 0.0, 0.0, 0.0, 0.0, 0.0, 0.0, 0.0, 0.0, 0.0, 0.0, 0.0, 0.0, 0.0, 0.0, 0.0, 0.0, 0.0, 0.0, 0.0, 0.0, 0.0, 0.0, 0.0, 0.0, 0.0, 0.0, 0.0, 0.0, 0.0, 0.0, 0.0, 0.0, 0.0, 0.0, 0.0, 0.0, 0.0, 0.0, 0.0, 0.0, 0.0, 0.0, 0.0, 0.0, 0.0, 0.0, 0.0, 0.0, 0.0, 0.0, 0.0, 0.0, 0.0, 0.0, 0.0, 0.0, 0.0, 0.0, 0.0, 0.0, 0.0, 0.0, 0.0, 0.0, 0.0, 0.0, 0.0, 0.0, 0.0, 0.0, 0.0, 0.0, 0.0, 0.0, 0.0, 0.0, 0.0, 0.0, 0.0, 0.0, 0.0, 0.0, 0.0, 0.0, 0.0, 0.0, 0.0, 0.0, 0.0, 0.0, 0.0, 0.0, 0.0, 0.0, 0.0, 0.0, 0.0, 0.0, 0.0, 0.0, 0.0, 0.0, 1.0, 0.5, 0.8333, 0.5, 0.8333, 1.0, 1.0, 1.0, 0.8333, 0.5, 0.6667, 0.5, 0.6667, 1.0, 0.8333, 1.0, 0.6667, 0.5, 0.5, 0.5, 0.5, 1.0, 0.6667, 1.0, 0.5, 0.5, 0.3333, 0.5, 0.3333, 1.0, 0.5, 1.0, 0.4578, 0.37, 0.4578, 0.13, 0.25, 0.01, 0.04215, 0.13, 0.04215, 0.37, 0.25, 0.49, 0.3333, 0.5, 0.1667, 0.5, 0.1667, 1.0, 0.3333, 1.0, 0.1667, 0.5, -8.941e-08, 0.5, -8.941e-08, 1.0, 0.1667, 1.0, 0.75, 0.49, 0.5422, 0.37, 0.5422, 0.13, 0.75, 0.01, 0.9578, 0.13, 0.9578, 0.37, 1.0, 0.5, 0.8333, 0.5, 0.8333, 1.0, 1.0, 1.0, 0.8333, 0.5, 0.6667, 0.5, 0.6667, 1.0, 0.8333, 1.0, 0.6667, 0.5, 0.5, 0.5, 0.5, 1.0, 0.6667, 1.0, 0.5, 0.5, 0.3333, 0.5, 0.3333, 1.0, 0.5, 1.0, 0.4578, 0.37, 0.4578, 0.13, 0.25, 0.01, 0.04215, 0.13, 0.04215, 0.37, 0.25, 0.49, 0.3333, 0.5, 0.1667, 0.5, 0.1667, 1.0, 0.3333, 1.0, 0.1667, 0.5, -8.941e-08, 0.5, -8.941e-08, 1.0, 0.1667, 1.0, 0.75, 0.49, 0.5422, 0.37, 0.5422, 0.13, 0.75, 0.01, 0.9578, 0.13, 0.9578, 0.37, 1.0, 0.5, 0.8333, 0.5, 0.8333, 1.0, 1.0, 1.0, 0.8333, 0.5, 0.6667, 0.5, 0.6667, 1.0, 0.8333, 1.0, 0.6667, 0.5, 0.5, 0.5, 0.5, 1.0, 0.6667, 1.0, 0.5, 0.5, 0.3333, 0.5, 0.3333, 1.0, 0.5, 1.0, 0.4578, 0.37, 0.4578, 0.13, 0.25, 0.01, 0.04215, 0.13, 0.04215, 0.37, 0.25, 0.49, 0.3333, 0.5, 0.1667, 0.5, 0.1667, 1.0, 0.3333, 1.0, 0.1667, 0.5, -8.941e-08, 0.5, -8.941e-08, 1.0, 0.1667, 1.0, 0.75, 0.49, 0.5422, 0.37, 0.5422, 0.13, 0.75, 0.01, 0.9578, 0.13, 0.9578, 0.37, 1.0, 0.5, 0.8, 0.5, 0.8, 1.0, 1.0, 1.0, 0.8, 0.5, 0.6, 0.5, 0.6, 1.0, 0.8, 1.0, 0.6, 0.5, 0.4, 0.5, 0.4, 1.0, 0.6, 1.0, 0.4783, 0.3242, 0.3911, 0.05584, 0.1089, 0.05584, 0.02175, 0.3242, 0.25, 0.49, 0.4, 0.5, 0.2, 0.5, 0.2, 1.0, 0.4, 1.0, 0.2, 0.5, 2.98e-08, 0.5, 2.98e-08, 1.0, 0.2, 1.0, 0.75, 0.49, 0.5217, 0.3242, 0.6089, 0.05584, 0.8911, 0.05584, 0.9783, 0.3242, 1.0, 0.5, 1.0, 1.0, 0.8, 1.0, 0.8, 0.5, 0.8, 0.5, 0.8, 1.0, 0.6, 1.0, 0.6, 0.5, 0.6, 0.5, 0.6, 1.0, 0.4, 1.0, 0.4, 0.5, 0.4783, 0.3242, 0.25, 0.49, 0.02175, 0.3242, 0.1089, 0.05584, 0.3911, 0.05584, 0.4, 0.5, 0.4, 1.0, 0.2, 1.0, 0.2, 0.5, 0.2, 0.5, 0.2, 1.0, 2.98e-08, 1.0, 2.98e-08, 0.5, 0.75, 0.49, 0.9783, 0.3242, 0.8911, 0.05584, 0.6089, 0.05584, 0.5217, 0.3242])
me_cube_006.materials.append(mat_base)
me_cube_006.materials.append(mat_tread)
me_cube_006.use_remesh_fix_poles = True
me_cube_006.use_remesh_preserve_attributes = False
me_cube_006.use_mirror_vertex_groups = False
me_cube_006.update()
me_cylinder = bpy.data.meshes.new('Cylinder')
me_cylinder.from_pydata([(-0.003458, 0.01828, 0.0), (-0.003458, 0.01828, 0.02176), (0.01756, -0.006146, 0.0), (0.01756, -0.006146, 0.02176), (-0.0141, -0.01214, 0.0), (-0.0141, -0.01214, 0.02176), (-0.001788, 0.009452, 0.02176), (0.00908, -0.003178, 0.02176), (-0.007292, -0.006274, 0.02176), (-0.01906, 0.1008, 0.5348), (-0.00833, 0.08886, 0.5394), (-0.0247, 0.08577, 0.5394), (-0.01633, 0.08699, 0.5158), (-0.04797, 0.0908, 0.5446), (-0.02347, 0.1248, 0.535), (-0.01276, 0.06813, 0.5542), (0.01174, 0.1021, 0.5446), (-0.0199, 0.1059, 0.5734), (-0.007827, -0.003446, 0.126), (-0.009138, 0.003485, 0.2327), (-0.01195, 0.01838, 0.34), (-0.01758, 0.04812, 0.442), (-0.01198, 0.06332, 0.4383), (-0.006324, 0.03343, 0.338), (-0.003502, 0.01852, 0.2322), (-0.002316, 0.01224, 0.126), (0.008545, -0.0003495, 0.126), (0.007234, 0.006582, 0.2327), (0.004417, 0.02147, 0.34), (-0.001209, 0.05122, 0.442)], [], [(0, 1, 3, 2), (2, 3, 5, 4), (1, 5, 8, 6), (4, 5, 1, 0), (0, 2, 4), (22, 21, 11, 9), (5, 3, 7, 8), (3, 1, 6, 7), (10, 9, 11), (21, 29, 10, 11), (29, 22, 9, 10), (13, 14, 12), (14, 17, 16), (15, 13, 12), (16, 17, 15), (16, 15, 12), (14, 16, 12), (15, 17, 13), (13, 17, 14), (7, 6, 25, 26), (26, 25, 24, 27), (27, 24, 23, 28), (28, 23, 22, 29), (8, 7, 26, 18), (18, 26, 27, 19), (19, 27, 28, 20), (20, 28, 29, 21), (6, 8, 18, 25), (25, 18, 19, 24), (24, 19, 20, 23), (23, 20, 21, 22)])
me_cylinder.polygons.foreach_set('material_index', [0, 0, 0, 0, 0, 1, 0, 0, 1, 1, 1, 0, 0, 0, 0, 0, 0, 0, 0, 1, 1, 1, 1, 1, 1, 1, 1, 1, 1, 1, 1])
_uv = me_cylinder.uv_layers.new(name='UVMap')
_uv.uv.foreach_set('vector', [1.0, 0.5, 1.0, 1.0, 0.6667, 1.0, 0.6667, 0.5, 0.6667, 0.5, 0.6667, 1.0, 0.3333, 1.0, 0.3333, 0.5, -5.96e-08, 1.0, 0.3333, 1.0, 0.3333, 1.0, -5.96e-08, 1.0, 0.3333, 0.5, 0.3333, 1.0, -5.96e-08, 1.0, -5.96e-08, 0.5, 0.75, 0.49, 0.9578, 0.13, 0.5422, 0.13, -5.96e-08, 1.0, 0.3333, 1.0, 0.3333, 1.0, -5.96e-08, 1.0, 0.3333, 1.0, 0.6667, 1.0, 0.6667, 1.0, 0.3333, 1.0, 0.6667, 1.0, 1.0, 1.0, 1.0, 1.0, 0.6667, 1.0, 0.4578, 0.13, 0.25, 0.49, 0.04215, 0.13, 0.3333, 1.0, 0.6667, 1.0, 0.6667, 1.0, 0.3333, 1.0, 0.6667, 1.0, 1.0, 1.0, 1.0, 1.0, 0.6667, 1.0, 0.01, 0.25, 0.25, 0.49, 0.25, 0.25, 0.25, 0.49, 0.25, 0.25, 0.49, 0.25, 0.25, 0.01, 0.01, 0.25, 0.25, 0.25, 0.49, 0.25, 0.25, 0.25, 0.25, 0.01, 0.49, 0.25, 0.25, 0.01, 0.25, 0.25, 0.25, 0.49, 0.49, 0.25, 0.25, 0.25, 0.25, 0.01, 0.25, 0.25, 0.01, 0.25, 0.01, 0.25, 0.25, 0.25, 0.25, 0.49, 0.6667, 1.0, 1.0, 1.0, 1.0, 1.0, 0.6667, 1.0, 0.6667, 1.0, 1.0, 1.0, 1.0, 1.0, 0.6667, 1.0, 0.6667, 1.0, 1.0, 1.0, 1.0, 1.0, 0.6667, 1.0, 0.6667, 1.0, 1.0, 1.0, 1.0, 1.0, 0.6667, 1.0, 0.3333, 1.0, 0.6667, 1.0, 0.6667, 1.0, 0.3333, 1.0, 0.3333, 1.0, 0.6667, 1.0, 0.6667, 1.0, 0.3333, 1.0, 0.3333, 1.0, 0.6667, 1.0, 0.6667, 1.0, 0.3333, 1.0, 0.3333, 1.0, 0.6667, 1.0, 0.6667, 1.0, 0.3333, 1.0, -5.96e-08, 1.0, 0.3333, 1.0, 0.3333, 1.0, -5.96e-08, 1.0, -5.96e-08, 1.0, 0.3333, 1.0, 0.3333, 1.0, -5.96e-08, 1.0, -5.96e-08, 1.0, 0.3333, 1.0, 0.3333, 1.0, -5.96e-08, 1.0, -5.96e-08, 1.0, 0.3333, 1.0, 0.3333, 1.0, -5.96e-08, 1.0])
me_cylinder.materials.append(mat_base)
me_cylinder.materials.append(mat_tread)
me_cylinder.use_remesh_fix_poles = True
me_cylinder.use_remesh_preserve_attributes = False
me_cylinder.use_mirror_vertex_groups = False
me_cylinder.update()

# ---- objects
ob_body = bpy.data.objects.new('Body', me_cube_001)
ob_turret = bpy.data.objects.new('Turret', me_cube_002)
ob_barrelleft = bpy.data.objects.new('BarrelLeft', me_cube_003)
ob_barrelright = bpy.data.objects.new('BarrelRight', me_cube_004)
ob_treadleft = bpy.data.objects.new('TreadLeft', me_cube_005)
ob_treadright = bpy.data.objects.new('TreadRight', me_cube_006)
ob_cylinder = bpy.data.objects.new('Cylinder', me_cylinder)

# ---- transforms, parenting, visibility, modifiers, constraints
ob_body.location = (-3.725e-08, -0.009796, 0.2608)
ob_body.lineart.crease_threshold = 0.0
ob_turret.location = (0.0001328, -0.2305, 0.4953)
ob_turret.lineart.crease_threshold = 0.0
ob_barrelleft.location = (0.3147, 0.162, 0.3482)
ob_barrelleft.lineart.crease_threshold = 0.0
ob_barrelright.location = (-0.3147, 0.162, 0.3482)
ob_barrelright.lineart.crease_threshold = 0.0
ob_treadleft.location = (0.2956, -0.00604, 0.1365)
ob_treadleft.lineart.crease_threshold = 0.0
ob_treadright.location = (-0.2956, -0.00604, 0.1365)
ob_treadright.lineart.crease_threshold = 0.0
ob_cylinder.location = (-0.3144, 0.4407, 0.2958)
ob_cylinder.lineart.crease_threshold = 0.0

# ---- collection membership
col_tank.objects.link(ob_body)
col_tank.objects.link(ob_turret)
col_tank.objects.link(ob_barrelleft)
col_tank.objects.link(ob_barrelright)
col_tank.objects.link(ob_treadleft)
col_tank.objects.link(ob_treadright)
col_tank.objects.link(ob_cylinder)

# ---- scene / render settings (as saved in the file)
scene.frame_start = 1; scene.frame_end = 250; scene.frame_set(1)
scene.render.engine = 'BLENDER_EEVEE_NEXT'
scene.cycles.use_denoising = False
scene.cycles.samples = 128
scene.cycles.sampling_pattern = 'TABULATED_SOBOL'
scene.cycles.use_adaptive_sampling = False
scene.cycles.use_light_tree = False
scene.view_settings.view_transform = 'Filmic'
bpy.context.view_layer.update()

# ---- added for rendering (the .blend has no active camera and no usable light): camera, sun
cam_auto = bpy.data.cameras.new('AutoCamera')
cam_auto.lens = 50.0
cam_auto.sensor_width = 36.0
cam_auto.clip_end = 1000.0
ob_auto_camera = bpy.data.objects.new('AutoCamera', cam_auto)
scene.collection.objects.link(ob_auto_camera)
ob_auto_camera.location = (1.58752, -1.94968, 1.70661)
ob_auto_camera.rotation_euler = (1.09748, -7.21219e-08, 0.694738)
scene.camera = ob_auto_camera
light_auto_sun = bpy.data.lights.new('AutoSun', 'SUN')
light_auto_sun.energy = 3.0
light_auto_sun.angle = 0.0523599
ob_auto_sun = bpy.data.objects.new('AutoSun', light_auto_sun)
scene.collection.objects.link(ob_auto_sun)
ob_auto_sun.rotation_euler = (0.872665, 0.174533, 0.523599)
bpy.context.view_layer.update()
